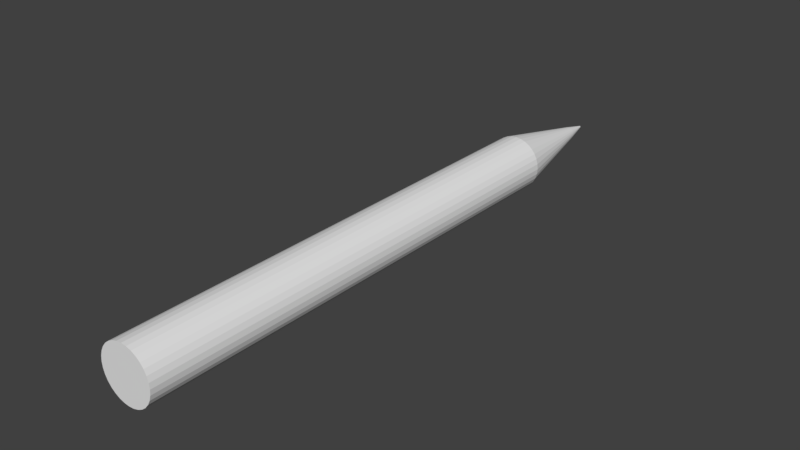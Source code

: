 # Source: Pencil.blend  (saved by Blender 2.78.0; exported with 4.5.12 LTS)
import bpy
from mathutils import Matrix  # noqa: F401  (used for matrix-valued properties, if any)

bpy.ops.wm.read_factory_settings(use_empty=True)
scene = bpy.context.scene
scene.name = 'Scene'

# ---- collections
col_collection_1 = bpy.data.collections.new('Collection 1'); scene.collection.children.link(col_collection_1)

# ---- materials (node trees are filled in below, after node groups)
mat_pencil_tip = bpy.data.materials.new('Pencil_Tip')
mat_pencil_tip.alpha_threshold = 0.0
mat_pencil_tip.roughness = 0.5
mat_inclination = bpy.data.materials.new('inclination')
mat_inclination.alpha_threshold = 0.0
mat_inclination.roughness = 0.5
mat_pencil = bpy.data.materials.new('Pencil')
mat_pencil.alpha_threshold = 0.0
mat_pencil.roughness = 0.5

# ---- material node trees
mat_pencil_tip.use_nodes = True; mat_pencil_tip.node_tree.nodes.clear()
_N = mat_pencil_tip.node_tree.nodes; _L = mat_pencil_tip.node_tree.links
n0 = _N.new('ShaderNodeOutputMaterial'); n0.name = 'Material Output'; n0.location = (300, 300)
n1 = _N.new('ShaderNodeBsdfDiffuse'); n1.name = 'Diffuse BSDF'; n1.location = (10, 300)
_L.new(n1.outputs[0], n0.inputs[0])
n0.is_active_output = True
mat_inclination.use_nodes = True; mat_inclination.node_tree.nodes.clear()
_N = mat_inclination.node_tree.nodes; _L = mat_inclination.node_tree.links
n0 = _N.new('ShaderNodeOutputMaterial'); n0.name = 'Material Output'; n0.location = (300, 300)
n1 = _N.new('ShaderNodeBsdfDiffuse'); n1.name = 'Diffuse BSDF'; n1.location = (10, 300)
_L.new(n1.outputs[0], n0.inputs[0])
n0.is_active_output = True
mat_pencil.use_nodes = True; mat_pencil.node_tree.nodes.clear()
_N = mat_pencil.node_tree.nodes; _L = mat_pencil.node_tree.links
n0 = _N.new('ShaderNodeOutputMaterial'); n0.name = 'Material Output'; n0.location = (300, 300)
n1 = _N.new('ShaderNodeBsdfDiffuse'); n1.name = 'Diffuse BSDF'; n1.location = (10, 300)
_L.new(n1.outputs[0], n0.inputs[0])
n0.is_active_output = True

# ---- world
world_world = bpy.data.worlds.new('World'); scene.world = world_world
world_world.color = (0.05088, 0.05088, 0.05088)
world_world.use_sun_shadow = False
world_world.sun_shadow_jitter_overblur = 0.0
world_world.cycles.sampling_method = 'MANUAL'

# ---- meshes
me_cylinder = bpy.data.meshes.new('Cylinder')
me_cylinder.from_pydata([(6.069e-08, 0.124, 0.01636), (0.003191, 0.124, 0.01604), (0.006259, 0.124, 0.01511), (0.009087, 0.124, 0.0136), (0.01157, 0.124, 0.01157), (0.0136, 0.124, 0.009087), (0.01511, 0.124, 0.006259), (0.01604, 0.124, 0.003191), (0.01636, 0.124, 5.392e-08), (0.01604, 0.124, -0.003191), (0.01511, 0.124, -0.006259), (0.0136, 0.124, -0.009087), (0.006259, 0.124, -0.01511), (0.003191, 0.124, -0.01604), (-0.003191, 0.124, -0.01604), (-0.006259, 0.124, -0.01511), (-0.01157, 0.124, -0.01157), (-0.0136, 0.124, -0.009087), (-0.01511, 0.124, -0.006259), (-0.01636, 0.124, 6.854e-08), (-0.01604, 0.124, 0.003191), (-0.01511, 0.124, 0.006259), (-0.0136, 0.124, 0.009087), (-0.01157, 0.124, 0.01157), (-0.006259, 0.124, 0.01511), (4.262e-08, -0.1662, 0.003306), (0.0006451, -0.1662, 0.003243), (0.001265, -0.1662, 0.003055), (0.001837, -0.1662, 0.002749), (0.002338, -0.1662, 0.002338), (0.002749, -0.1662, 0.001837), (0.003055, -0.1662, 0.001265), (0.003243, -0.1662, 0.0006451), (0.003306, -0.1662, 5.28e-08), (0.003243, -0.1662, -0.000645), (0.003055, -0.1662, -0.001265), (0.002749, -0.1662, -0.001837), (0.002338, -0.1662, -0.002338), (0.001837, -0.1662, -0.002749), (0.001265, -0.1662, -0.003055), (0.0006451, -0.1662, -0.003243), (5.537e-08, -0.1662, -0.003306), (-0.000645, -0.1662, -0.003243), (-0.001265, -0.1662, -0.003055), (-0.001837, -0.1662, -0.002749), (-0.002338, -0.1662, -0.002338), (-0.002749, -0.1662, -0.001837), (-0.003055, -0.1662, -0.001265), (-0.003243, -0.1662, -0.000645), (-0.003306, -0.1662, 6.703e-08), (-0.003243, -0.1662, 0.0006451), (-0.003055, -0.1662, 0.001265), (-0.002749, -0.1662, 0.001837), (-0.002338, -0.1662, 0.002338), (-0.001837, -0.1662, 0.002749), (-0.001265, -0.1662, 0.003055), (-0.000645, -0.1662, 0.003243), (0.01157, 0.124, -0.01157), (0.009087, 0.124, -0.0136), (-0.003191, 0.124, 0.01604), (-0.01604, 0.124, -0.003191), (-0.009087, 0.124, -0.0136), (-0.009087, 0.124, 0.0136), (5.537e-08, 0.124, -0.01636), (6.185e-08, 0.1979, 0.0005338), (0.0001042, 0.1979, 0.0005235), (0.0002043, 0.1979, 0.0004932), (0.0002966, 0.1979, 0.0004438), (0.0003775, 0.1979, 0.0003775), (0.0004438, 0.1979, 0.0002966), (0.0004932, 0.1979, 0.0002043), (0.0005235, 0.1979, 0.0001042), (0.0005338, 0.1979, 6.873e-08), (0.0005235, 0.1979, -0.0001041), (0.0004932, 0.1979, -0.0002042), (0.0004438, 0.1979, -0.0002965), (0.0003775, 0.1979, -0.0003773), (0.0002966, 0.1979, -0.0004437), (0.0002043, 0.1979, -0.000493), (0.0001042, 0.1979, -0.0005234), (6.168e-08, 0.1979, -0.0005337), (-0.0001041, 0.1979, -0.0005234), (-0.0002042, 0.1979, -0.000493), (-0.0002965, 0.1979, -0.0004437), (-0.0003773, 0.1979, -0.0003773), (-0.0004437, 0.1979, -0.0002965), (-0.000493, 0.1979, -0.0002042), (-0.0005234, 0.1979, -0.0001041), (-0.0005337, 0.1979, 6.921e-08), (-0.0005234, 0.1979, 0.0001042), (-0.000493, 0.1979, 0.0002043), (-0.0004437, 0.1979, 0.0002966), (-0.0003773, 0.1979, 0.0003775), (-0.0002965, 0.1979, 0.0004438), (-0.0002042, 0.1979, 0.0004932), (-0.0001041, 0.1979, 0.0005235), (0.003789, 0.1839, -0.0007537), (0.003864, 0.1839, 6.775e-08), (-0.001478, 0.1839, -0.003569), (-0.0007537, 0.1839, -0.003789), (-0.003212, 0.1839, 0.002147), (-0.003569, 0.1839, 0.001479), (0.003213, 0.1839, 0.002147), (0.002732, 0.1839, 0.002732), (0.001479, 0.1839, -0.003569), (0.002147, 0.1839, -0.003212), (-0.003789, 0.1839, -0.0007537), (-0.003569, 0.1839, -0.001478), (0.0007538, 0.1839, 0.003789), (6.174e-08, 0.1839, 0.003864), (-0.0007537, 0.1839, 0.003789), (0.00357, 0.1839, -0.001478), (-0.002146, 0.1839, -0.003212), (-0.002732, 0.1839, 0.002732), (0.00357, 0.1839, 0.001479), (0.0007538, 0.1839, -0.003789), (-0.003864, 0.1839, 7.12e-08), (0.001479, 0.1839, 0.00357), (0.003213, 0.1839, -0.002146), (-0.002732, 0.1839, -0.002732), (-0.002146, 0.1839, 0.003213), (0.003789, 0.1839, 0.0007538), (6.048e-08, 0.1839, -0.003864), (-0.003789, 0.1839, 0.0007538), (0.002147, 0.1839, 0.003213), (0.002732, 0.1839, -0.002732), (-0.003212, 0.1839, -0.002146), (-0.001478, 0.1839, 0.00357), (0.003191, -0.1662, 0.01604), (6.069e-08, -0.1662, 0.01636), (0.006259, -0.1662, 0.01511), (0.009087, -0.1662, 0.0136), (0.01157, -0.1662, 0.01157), (0.0136, -0.1662, 0.009087), (0.01511, -0.1662, 0.006259), (0.01604, -0.1662, 0.003191), (0.01636, -0.1662, 5.295e-08), (0.01604, -0.1662, -0.003191), (0.01511, -0.1662, -0.006259), (0.0136, -0.1662, -0.009087), (0.01157, -0.1662, -0.01157), (0.009087, -0.1662, -0.0136), (0.006259, -0.1662, -0.01511), (0.003191, -0.1662, -0.01604), (5.537e-08, -0.1662, -0.01636), (-0.003191, -0.1662, -0.01604), (-0.006259, -0.1662, -0.01511), (-0.009087, -0.1662, -0.0136), (-0.01157, -0.1662, -0.01157), (-0.0136, -0.1662, -0.009087), (-0.01511, -0.1662, -0.006259), (-0.01604, -0.1662, -0.003191), (-0.01636, -0.1662, 6.659e-08), (-0.01604, -0.1662, 0.003191), (-0.01511, -0.1662, 0.006259), (-0.0136, -0.1662, 0.009087), (-0.01157, -0.1662, 0.01157), (-0.009087, -0.1662, 0.0136), (-0.006259, -0.1662, 0.01511), (-0.003191, -0.1662, 0.01604)], [], [(4, 3, 131, 132), (97, 96, 73, 72), (26, 25, 56, 55, 54, 53, 52, 51, 50, 49, 48, 47, 46, 45, 44, 43, 42, 41, 40, 39, 38, 37, 36, 35, 34, 33, 32, 31, 30, 29, 28, 27), (58, 57, 140, 141), (18, 17, 149, 150), (59, 24, 158, 159), (9, 8, 136, 137), (15, 14, 145, 146), (22, 21, 154, 155), (5, 4, 132, 133), (12, 58, 141, 142), (60, 18, 150, 151), (1, 0, 129, 128), (0, 59, 159, 129), (10, 9, 137, 138), (61, 15, 146, 147), (23, 22, 155, 156), (6, 5, 133, 134), (13, 12, 142, 143), (19, 60, 151, 152), (2, 1, 128, 130), (11, 10, 138, 139), (16, 61, 147, 148), (62, 23, 156, 157), (7, 6, 134, 135), (63, 13, 143, 144), (20, 19, 152, 153), (3, 2, 130, 131), (57, 11, 139, 140), (17, 16, 148, 149), (24, 62, 157, 158), (8, 7, 135, 136), (14, 63, 144, 145), (21, 20, 153, 154), (64, 65, 66, 67, 68, 69, 70, 71, 72, 73, 74, 75, 76, 77, 78, 79, 80, 81, 82, 83, 84, 85, 86, 87, 88, 89, 90, 91, 92, 93, 94, 95), (99, 98, 82, 81), (101, 100, 91, 90), (103, 102, 69, 68), (105, 104, 78, 77), (107, 106, 87, 86), (109, 108, 65, 64), (110, 109, 64, 95), (96, 111, 74, 73), (98, 112, 83, 82), (100, 113, 92, 91), (102, 114, 70, 69), (104, 115, 79, 78), (106, 116, 88, 87), (108, 117, 66, 65), (111, 118, 75, 74), (112, 119, 84, 83), (113, 120, 93, 92), (114, 121, 71, 70), (115, 122, 80, 79), (116, 123, 89, 88), (117, 124, 67, 66), (118, 125, 76, 75), (119, 126, 85, 84), (120, 127, 94, 93), (121, 97, 72, 71), (122, 99, 81, 80), (123, 101, 90, 89), (124, 103, 68, 67), (125, 105, 77, 76), (126, 107, 86, 85), (127, 110, 95, 94), (24, 59, 110, 127), (17, 18, 107, 126), (57, 58, 105, 125), (3, 4, 103, 124), (20, 21, 101, 123), (63, 14, 99, 122), (7, 8, 97, 121), (62, 24, 127, 120), (16, 17, 126, 119), (11, 57, 125, 118), (2, 3, 124, 117), (19, 20, 123, 116), (13, 63, 122, 115), (6, 7, 121, 114), (23, 62, 120, 113), (61, 16, 119, 112), (10, 11, 118, 111), (1, 2, 117, 108), (60, 19, 116, 106), (12, 13, 115, 104), (5, 6, 114, 102), (22, 23, 113, 100), (15, 61, 112, 98), (9, 10, 111, 96), (59, 0, 109, 110), (0, 1, 108, 109), (18, 60, 106, 107), (58, 12, 104, 105), (4, 5, 102, 103), (21, 22, 100, 101), (14, 15, 98, 99), (8, 9, 96, 97), (25, 26, 128, 129), (26, 27, 130, 128), (27, 28, 131, 130), (28, 29, 132, 131), (29, 30, 133, 132), (30, 31, 134, 133), (31, 32, 135, 134), (32, 33, 136, 135), (33, 34, 137, 136), (34, 35, 138, 137), (35, 36, 139, 138), (36, 37, 140, 139), (37, 38, 141, 140), (38, 39, 142, 141), (39, 40, 143, 142), (40, 41, 144, 143), (41, 42, 145, 144), (42, 43, 146, 145), (43, 44, 147, 146), (44, 45, 148, 147), (45, 46, 149, 148), (46, 47, 150, 149), (47, 48, 151, 150), (48, 49, 152, 151), (49, 50, 153, 152), (50, 51, 154, 153), (51, 52, 155, 154), (52, 53, 156, 155), (53, 54, 157, 156), (54, 55, 158, 157), (55, 56, 159, 158), (56, 25, 129, 159)])
me_cylinder.polygons.foreach_set('material_index', [2, 0, 0, 2, 2, 2, 2, 2, 2, 2, 2, 2, 2, 2, 2, 2, 2, 2, 2, 2, 2, 2, 2, 2, 2, 2, 2, 2, 2, 2, 2, 2, 2, 2, 0, 0, 0, 0, 0, 0, 0, 0, 0, 0, 0, 0, 0, 0, 0, 0, 0, 0, 0, 0, 0, 0, 0, 0, 0, 0, 0, 0, 0, 0, 0, 0, 1, 1, 1, 1, 1, 1, 1, 1, 1, 1, 1, 1, 1, 1, 1, 1, 1, 1, 1, 1, 1, 1, 1, 1, 1, 1, 1, 1, 1, 1, 1, 1, 2, 2, 2, 2, 2, 2, 2, 2, 2, 2, 2, 2, 2, 2, 2, 2, 2, 2, 2, 2, 2, 2, 2, 2, 2, 2, 2, 2, 2, 2, 2, 2])
me_cylinder.materials.append(mat_pencil_tip)
me_cylinder.materials.append(mat_inclination)
me_cylinder.materials.append(mat_pencil)
me_cylinder.use_remesh_preserve_volume = False
me_cylinder.use_remesh_preserve_attributes = False
me_cylinder.use_mirror_vertex_groups = False
me_cylinder.update()

# ---- objects
ob_cylinder = bpy.data.objects.new('Cylinder', me_cylinder)

# ---- transforms, parenting, visibility, modifiers, constraints
ob_cylinder.location = (0.0, 0.0, 0.0)
ob_cylinder.lineart.crease_threshold = 0.0

# ---- collection membership
col_collection_1.objects.link(ob_cylinder)

# ---- scene / render settings (as saved in the file)
scene.frame_start = 1; scene.frame_end = 250; scene.frame_set(1)
scene.render.engine = 'CYCLES'
scene.render.resolution_percentage = 50
scene.render.dither_intensity = 0.0
scene.cycles.use_denoising = False
scene.cycles.samples = 128
scene.cycles.sampling_pattern = 'TABULATED_SOBOL'
scene.cycles.light_sampling_threshold = 0.0
scene.cycles.use_adaptive_sampling = False
scene.cycles.use_light_tree = False
scene.cycles.blur_glossy = 0.0
scene.cycles.sample_clamp_indirect = 0.0
scene.view_settings.view_transform = 'Standard'
bpy.context.view_layer.update()

# ---- added for rendering (the .blend has no active camera and no usable light): camera, sun
cam_auto = bpy.data.cameras.new('AutoCamera')
cam_auto.lens = 50.0
cam_auto.sensor_width = 36.0
cam_auto.clip_end = 1000.0
ob_auto_camera = bpy.data.objects.new('AutoCamera', cam_auto)
scene.collection.objects.link(ob_auto_camera)
ob_auto_camera.location = (0.33953, -0.391598, 0.271624)
ob_auto_camera.rotation_euler = (1.09748, -7.21219e-08, 0.694738)
scene.camera = ob_auto_camera
light_auto_sun = bpy.data.lights.new('AutoSun', 'SUN')
light_auto_sun.energy = 3.0
light_auto_sun.angle = 0.0523599
ob_auto_sun = bpy.data.objects.new('AutoSun', light_auto_sun)
scene.collection.objects.link(ob_auto_sun)
ob_auto_sun.rotation_euler = (0.872665, 0.174533, 0.523599)
bpy.context.view_layer.update()
